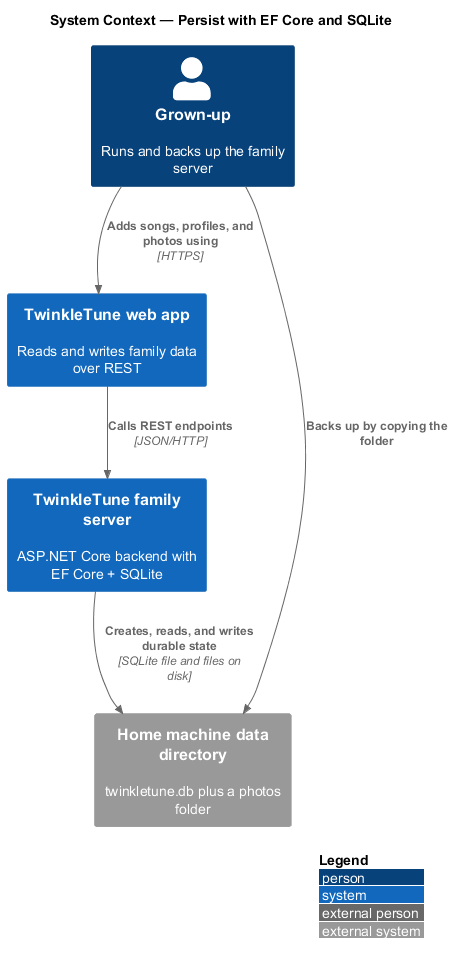

The diagram above was rendered by PlantUML. Its source (embedded in the PNG):
@startuml
!include <C4/C4_Context>
LAYOUT_WITH_LEGEND()
title System Context — Persist with EF Core and SQLite

Person(grownup, "Grown-up", "Runs and backs up the family server")
System(app, "TwinkleTune web app", "Reads and writes family data over REST")
System(server, "TwinkleTune family server", "ASP.NET Core backend with EF Core + SQLite")
System_Ext(files, "Home machine data directory", "twinkletune.db plus a photos folder")

Rel(grownup, app, "Adds songs, profiles, and photos using", "HTTPS")
Rel(app, server, "Calls REST endpoints", "JSON/HTTP")
Rel(server, files, "Creates, reads, and writes durable state", "SQLite file and files on disk")
Rel(grownup, files, "Backs up by copying the folder")
@enduml